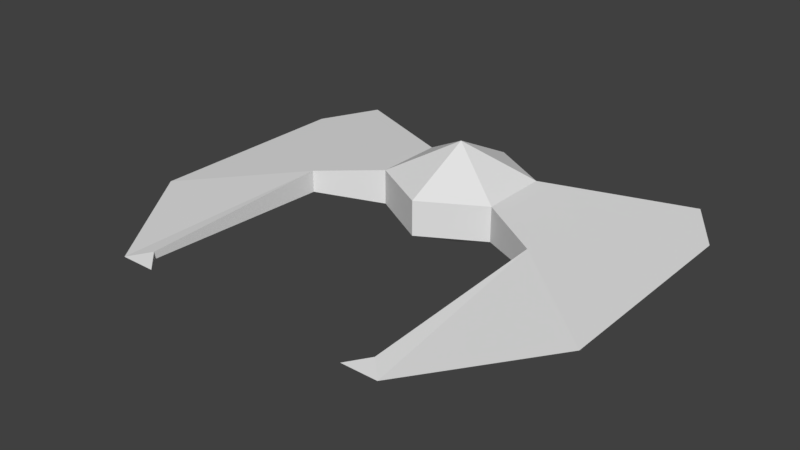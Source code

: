 # Source: Launcher.blend  (saved by Blender 2.77.0; exported with 4.5.12 LTS)
import bpy
from mathutils import Matrix  # noqa: F401  (used for matrix-valued properties, if any)

bpy.ops.wm.read_factory_settings(use_empty=True)
scene = bpy.context.scene
scene.name = 'Scene'

# ---- collections
col_collection_1 = bpy.data.collections.new('Collection 1'); scene.collection.children.link(col_collection_1)

# ---- materials (node trees are filled in below, after node groups)
mat_material = bpy.data.materials.new('Material')
mat_material.alpha_threshold = 0.0
mat_material.use_transparent_shadow = False
mat_material.roughness = 0.5
mat_material.line_color = (0.0, 0.0, 0.0, 1.0)

# ---- material node trees

# ---- world
world_world = bpy.data.worlds.new('World'); scene.world = world_world
world_world.color = (0.05088, 0.05088, 0.05088)
world_world.use_sun_shadow = False
world_world.sun_shadow_jitter_overblur = 0.0
world_world.cycles.sampling_method = 'MANUAL'

# ---- meshes
me_cube_001 = bpy.data.meshes.new('Cube.001')
me_cube_001.from_pydata([(0.7, 0.4, 0.2), (0.7, -0.4062, 0.2), (0.0, 0.8062, 0.2), (0.0, 0.0, 0.6), (0.7, 0.4, -0.2), (0.7, -0.4062, -0.2), (0.0, 0.8062, -0.2), (-0.7, 0.4, 0.2), (-0.7, -0.4062, 0.2), (0.0, -0.8062, 0.2), (-0.7, 0.4, -0.2), (-0.7, -0.4062, -0.2), (0.0, -0.8062, -0.2), (0.0, 0.0, -0.6)], [], [(2, 3, 0), (1, 0, 3), (1, 3, 9), (1, 9, 12, 5), (2, 0, 4, 6), (6, 4, 13), (5, 13, 4), (5, 12, 13), (2, 7, 3), (8, 3, 7), (8, 9, 3), (8, 11, 12, 9), (2, 6, 10, 7), (6, 13, 10), (11, 10, 13), (11, 13, 12)])
me_cube_001.materials.append(mat_material)
me_cube_001.use_remesh_preserve_volume = False
me_cube_001.use_remesh_preserve_attributes = False
me_cube_001.use_mirror_vertex_groups = False
me_cube_001.update()
me_cube = bpy.data.meshes.new('Cube')
me_cube.from_pydata([(0.7, 0.4, 0.2), (0.7, -0.4062, 0.2), (0.7, 0.4, -0.2), (0.7, -0.4062, -0.2), (2.6, -1.8, 0.0), (1.4, -0.8, 0.1264), (2.2, 1.2, 0.042), (1.6, -3.2, 0.0), (1.2, -3.2, 0.0), (1.4, -3.0, 0.04), (2.6, 0.6, 0.0), (1.4, -3.0, -0.04), (1.4, -0.8, -0.1264), (2.2, 1.2, -0.042), (-0.7, 0.4, 0.2), (-0.7, -0.4062, 0.2), (-0.7, 0.4, -0.2), (-0.7, -0.4062, -0.2), (-2.6, -1.8, 0.0), (-1.4, -0.8, 0.1264), (-2.2, 1.2, 0.042), (-1.6, -3.2, 0.0), (-1.2, -3.2, 0.0), (-1.4, -3.0, 0.04), (-2.6, 0.6, 0.0), (-1.4, -3.0, -0.04), (-1.4, -0.8, -0.1264), (-2.2, 1.2, -0.042)], [], [(3, 12, 5, 1), (11, 9, 5, 12), (11, 8, 9), (8, 7, 9), (7, 8, 11), (7, 4, 5, 9), (10, 5, 4), (6, 5, 10), (10, 13, 6), (4, 7, 11, 12), (10, 4, 12), (13, 10, 12), (2, 0, 6, 13), (2, 13, 12, 3), (0, 1, 5, 6), (17, 15, 19, 26), (25, 26, 19, 23), (25, 23, 22), (22, 23, 21), (21, 25, 22), (21, 23, 19, 18), (24, 18, 19), (20, 24, 19), (24, 20, 27), (18, 26, 25, 21), (24, 26, 18), (27, 26, 24), (16, 27, 20, 14), (16, 17, 26, 27), (14, 20, 19, 15)])
me_cube.materials.append(mat_material)
me_cube.use_remesh_preserve_volume = False
me_cube.use_remesh_preserve_attributes = False
me_cube.use_mirror_vertex_groups = False
me_cube.update()

# ---- objects
ob_cockpit = bpy.data.objects.new('Cockpit', me_cube_001)
ob_chassis = bpy.data.objects.new('Chassis', me_cube)

# ---- transforms, parenting, visibility, modifiers, constraints
ob_cockpit.location = (0.0, 0.0, 0.0)
ob_cockpit.lock_rotations_4d = False
ob_cockpit.empty_display_type = 'ARROWS'
ob_cockpit.lineart.crease_threshold = 0.0
ob_chassis.location = (0.0, 0.0, 0.0)
ob_chassis.lock_rotations_4d = False
ob_chassis.empty_display_type = 'ARROWS'
ob_chassis.lineart.crease_threshold = 0.0

# ---- collection membership
col_collection_1.objects.link(ob_cockpit)
col_collection_1.objects.link(ob_chassis)

# ---- scene / render settings (as saved in the file)
scene.frame_start = 1; scene.frame_end = 250; scene.frame_set(1)
scene.render.engine = 'BLENDER_EEVEE_NEXT'
scene.render.resolution_percentage = 50
scene.render.dither_intensity = 0.0
scene.cycles.use_denoising = False
scene.cycles.samples = 128
scene.cycles.sampling_pattern = 'TABULATED_SOBOL'
scene.cycles.light_sampling_threshold = 0.0
scene.cycles.use_adaptive_sampling = False
scene.cycles.use_light_tree = False
scene.cycles.blur_glossy = 0.0
scene.cycles.sample_clamp_indirect = 0.0
scene.view_settings.view_transform = 'Standard'
bpy.context.view_layer.update()

# ---- added for rendering (the .blend has no active camera and no usable light): camera, sun
cam_auto = bpy.data.cameras.new('AutoCamera')
cam_auto.lens = 50.0
cam_auto.sensor_width = 36.0
cam_auto.clip_end = 1000.0
ob_auto_camera = bpy.data.objects.new('AutoCamera', cam_auto)
scene.collection.objects.link(ob_auto_camera)
ob_auto_camera.location = (6.39945, -8.67934, 5.11956)
ob_auto_camera.rotation_euler = (1.09748, -7.21219e-08, 0.694738)
scene.camera = ob_auto_camera
light_auto_sun = bpy.data.lights.new('AutoSun', 'SUN')
light_auto_sun.energy = 3.0
light_auto_sun.angle = 0.0523599
ob_auto_sun = bpy.data.objects.new('AutoSun', light_auto_sun)
scene.collection.objects.link(ob_auto_sun)
ob_auto_sun.rotation_euler = (0.872665, 0.174533, 0.523599)
bpy.context.view_layer.update()
